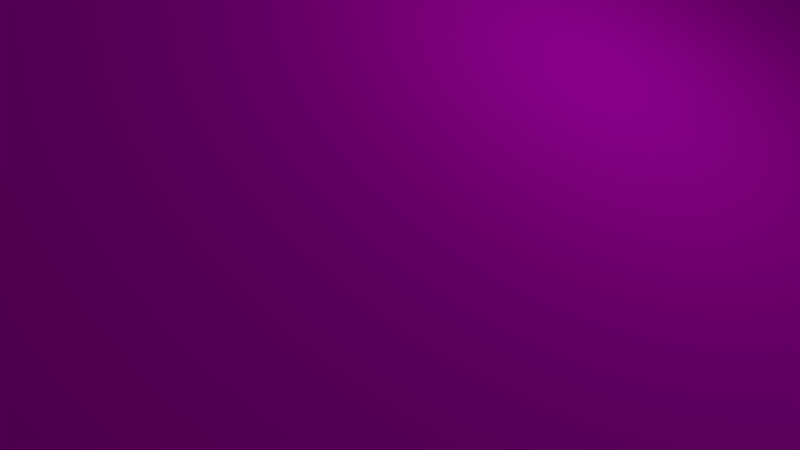 # Source: Techo-edificio.blend  (saved by Blender 2.79.0; exported with 4.5.12 LTS)
import bpy
from mathutils import Matrix  # noqa: F401  (used for matrix-valued properties, if any)

bpy.ops.wm.read_factory_settings(use_empty=True)
scene = bpy.context.scene
scene.name = 'Scene'

# ---- collections
col_collection_1 = bpy.data.collections.new('Collection 1'); scene.collection.children.link(col_collection_1)

# ---- images (referenced by path relative to the original .blend; pixels are not part of the script)
import os
ASSET_DIR = os.environ.get("B2B_ASSET_DIR", "")  # directory of the original .blend (textures are referenced by path, not embedded)
HERE = os.path.dirname(os.path.abspath(__file__))  # packed textures are extracted next to this script under _unpacked/

def load_image(name, relpath, width, height, colorspace="sRGB"):
    """Load a texture the original file referenced (path relative to the .blend, or extracted next to this script)."""
    p = next((c for c in (os.path.join(HERE, relpath), os.path.join(ASSET_DIR, relpath)) if relpath and os.path.exists(c)), "")
    if p:
        img = bpy.data.images.load(p, check_existing=True)
        img.name = name
    else:  # same state as the original file: an image datablock whose file is absent (Cycles renders it pink)
        img = bpy.data.images.new(name, width, height)
        img.source = "FILE"
        img.filepath = "//" + (relpath or name)
    img.colorspace_settings.name = colorspace
    return img
img_techoazul_jpg = load_image('techoAzul.jpg', 'techoAzul.jpg', 1024, 1024, 'sRGB')
img_madera_jpg = load_image('Madera.jpg', 'Madera.jpg', 1024, 1024, 'sRGB')
img_ladrillo4seamless_jpg = load_image('ladrillo4seamless.jpg', 'ladrillo4seamless.jpg', 1024, 1024, 'sRGB')
img_ladrillo4seamless_jpg_001 = load_image('ladrillo4seamless.jpg.001', 'ladrillo4seamless.jpg', 1024, 1024, 'sRGB')
img_ladrillo4seamless_jpg_002 = load_image('ladrillo4seamless.jpg.002', 'ladrillo4seamless.jpg', 1024, 1024, 'sRGB')

# ---- materials (node trees are filled in below, after node groups)
mat_techoazul_002 = bpy.data.materials.new('techoAzul.002')
mat_techoazul_002.alpha_threshold = 0.0
mat_techoazul_002.roughness = 0.5
mat_material_003 = bpy.data.materials.new('Material.003')
mat_material_003.alpha_threshold = 0.0
mat_material_003.roughness = 0.5
mat_material = bpy.data.materials.new('Material')
mat_material.alpha_threshold = 0.0
mat_material.roughness = 0.5
mat_material_001 = bpy.data.materials.new('Material.001')
mat_material_001.alpha_threshold = 0.0
mat_material_001.roughness = 0.5
mat_material_002 = bpy.data.materials.new('Material.002')
mat_material_002.alpha_threshold = 0.0
mat_material_002.roughness = 0.5

# ---- material node trees
mat_techoazul_002.use_nodes = True; mat_techoazul_002.node_tree.nodes.clear()
_N = mat_techoazul_002.node_tree.nodes; _L = mat_techoazul_002.node_tree.links
n0 = _N.new('ShaderNodeOutputMaterial'); n0.name = 'Material Output'; n0.location = (300, 300)
n1 = _N.new('ShaderNodeTexImage'); n1.name = 'Image Texture'; n1.location = (-305, 373)
n1.width = 140
n1.image = img_techoazul_jpg
n2 = _N.new('ShaderNodeTexCoord'); n2.name = 'Texture Coordinate'; n2.location = (-510, 315)
n3 = _N.new('ShaderNodeBsdfDiffuse'); n3.name = 'Diffuse BSDF'; n3.location = (10, 300)
_L.new(n3.outputs[0], n0.inputs[0])
_L.new(n2.outputs[2], n1.inputs[0])
_L.new(n1.outputs[0], n3.inputs[0])
n0.is_active_output = True
mat_material_003.use_nodes = True; mat_material_003.node_tree.nodes.clear()
_N = mat_material_003.node_tree.nodes; _L = mat_material_003.node_tree.links
n0 = _N.new('ShaderNodeOutputMaterial'); n0.name = 'Material Output'; n0.location = (300, 300)
n1 = _N.new('ShaderNodeBsdfDiffuse'); n1.name = 'Diffuse BSDF'; n1.location = (10, 300)
n2 = _N.new('ShaderNodeTexCoord'); n2.name = 'Texture Coordinate'; n2.location = (-339, 338)
n3 = _N.new('ShaderNodeTexImage'); n3.name = 'Image Texture'; n3.location = (-157, 320)
n3.width = 140
n3.image = img_madera_jpg
_L.new(n1.outputs[0], n0.inputs[0])
_L.new(n2.outputs[2], n3.inputs[0])
n0.is_active_output = True
mat_material.use_nodes = True; mat_material.node_tree.nodes.clear()
_N = mat_material.node_tree.nodes; _L = mat_material.node_tree.links
n0 = _N.new('ShaderNodeOutputMaterial'); n0.name = 'Material Output'; n0.location = (300, 300)
n1 = _N.new('ShaderNodeBsdfDiffuse'); n1.name = 'Diffuse BSDF'; n1.location = (10, 300)
n2 = _N.new('ShaderNodeTexCoord'); n2.name = 'Texture Coordinate'; n2.location = (-395, 253)
n3 = _N.new('ShaderNodeTexImage'); n3.name = 'Image Texture'; n3.location = (-215, 268)
n3.width = 140
n3.image = img_ladrillo4seamless_jpg
_L.new(n1.outputs[0], n0.inputs[0])
_L.new(n2.outputs[2], n3.inputs[0])
_L.new(n3.outputs[0], n1.inputs[0])
n0.is_active_output = True
mat_material_001.use_nodes = True; mat_material_001.node_tree.nodes.clear()
_N = mat_material_001.node_tree.nodes; _L = mat_material_001.node_tree.links
n0 = _N.new('ShaderNodeOutputMaterial'); n0.name = 'Material Output'; n0.location = (300, 300)
n1 = _N.new('ShaderNodeBsdfDiffuse'); n1.name = 'Diffuse BSDF'; n1.location = (10, 300)
n2 = _N.new('ShaderNodeTexCoord'); n2.name = 'Texture Coordinate'; n2.location = (-395, 253)
n3 = _N.new('ShaderNodeTexImage'); n3.name = 'Image Texture'; n3.location = (-215, 268)
n3.width = 140
n3.image = img_ladrillo4seamless_jpg_001
_L.new(n1.outputs[0], n0.inputs[0])
_L.new(n2.outputs[2], n3.inputs[0])
_L.new(n3.outputs[0], n1.inputs[0])
n0.is_active_output = True
mat_material_002.use_nodes = True; mat_material_002.node_tree.nodes.clear()
_N = mat_material_002.node_tree.nodes; _L = mat_material_002.node_tree.links
n0 = _N.new('ShaderNodeOutputMaterial'); n0.name = 'Material Output'; n0.location = (300, 300)
n1 = _N.new('ShaderNodeBsdfDiffuse'); n1.name = 'Diffuse BSDF'; n1.location = (10, 300)
n2 = _N.new('ShaderNodeTexCoord'); n2.name = 'Texture Coordinate'; n2.location = (-395, 253)
n3 = _N.new('ShaderNodeTexImage'); n3.name = 'Image Texture'; n3.location = (-215, 268)
n3.width = 140
n3.image = img_ladrillo4seamless_jpg_002
_L.new(n1.outputs[0], n0.inputs[0])
_L.new(n2.outputs[2], n3.inputs[0])
_L.new(n3.outputs[0], n1.inputs[0])
n0.is_active_output = True

# ---- world
world_world = bpy.data.worlds.new('World'); scene.world = world_world
world_world.color = (0.05088, 0.05088, 0.05088)
world_world.use_sun_shadow = False
world_world.sun_shadow_jitter_overblur = 0.0
world_world.cycles.sampling_method = 'MANUAL'

# ---- cameras
cam_camera = bpy.data.cameras.new('Camera')
cam_camera.clip_end = 100.0
cam_camera.lens = 35.0
cam_camera.sensor_width = 32.0
cam_camera.sensor_height = 18.0
cam_camera.ortho_scale = 7.314
cam_camera.dof.focus_distance = 0.0

# ---- lights
light_lamp = bpy.data.lights.new('Lamp', 'POINT')
light_lamp.transmission_factor = 0.0
light_lamp.cutoff_distance = 30.0
light_lamp.energy = 100.0
light_lamp.shadow_buffer_clip_start = 1.001
light_lamp.shadow_soft_size = 0.1
light_lamp.shadow_maximum_resolution = 0.006
light_lamp.use_absolute_resolution = True

# ---- meshes
me_cube = bpy.data.meshes.new('Cube')
me_cube.from_pydata([(-5.0, -1.0, -5.0), (-5.0, 1.0, -5.0), (5.0, 1.0, 5.0), (5.0, -1.0, 5.0), (-2.512, -1.0, 2.512), (-2.512, 1.0, 2.512), (-0.9719, 1.0, -1.0), (1.0, 1.0, 0.9719), (1.0, -1.0, 0.9719), (-0.9719, -1.0, -1.0), (-5.28, -1.0, -4.72), (-5.28, 1.0, -4.72), (-2.792, -1.0, 2.792), (-2.792, 1.0, 2.792), (4.72, 1.0, 5.28), (4.72, -1.0, 5.28), (-5.0, -1.0, -5.0), (-2.512, -1.0, 2.512), (-5.0, 1.0, -5.0), (-2.512, 1.0, 2.512), (5.0, 1.0, 5.0), (5.0, -1.0, 5.0), (-2.792, 1.0, 2.792), (-5.28, -1.0, -4.72), (-2.792, -1.0, 2.792), (-5.28, 1.0, -4.72), (4.72, 1.0, 5.28), (4.72, -1.0, 5.28), (-5.0, -1.0, -5.0), (-2.512, -1.0, 2.512), (-5.0, 1.0, -5.0), (-2.512, 1.0, 2.512), (5.0, 1.0, 5.0), (5.0, -1.0, 5.0), (-2.792, 1.0, 2.792), (-5.28, -1.0, -4.72), (-2.792, -1.0, 2.792), (-5.28, 1.0, -4.72), (4.72, 1.0, 5.28), (4.72, -1.0, 5.28), (-5.0, -1.01, -5.0), (-2.512, -1.01, 2.512), (-5.0, 1.01, -5.0), (-2.512, 1.01, 2.512), (5.0, 1.01, 5.0), (5.0, -1.01, 5.0), (-2.792, 1.01, 2.792), (-5.28, -1.01, -4.72), (-2.792, -1.01, 2.792), (-5.28, 1.01, -4.72), (4.72, 1.01, 5.28), (4.72, -1.01, 5.28), (-5.144, -1.0, -5.144), (-5.144, 1.0, -5.144), (5.144, 1.0, 5.144), (5.144, -1.0, 5.144), (-5.423, -1.0, -4.864), (-5.423, 1.0, -4.864), (4.864, 1.0, 5.423), (4.864, -1.0, 5.423), (4.72, 1.01, 5.28), (5.0, 1.01, 5.0), (4.864, 1.01, 5.423), (5.144, 1.01, 5.144), (-5.0, 1.01, -5.0), (-5.28, 1.01, -4.72), (-5.144, 1.01, -5.144), (-5.423, 1.01, -4.864), (-5.0, -1.01, -5.0), (-5.28, -1.01, -4.72), (-5.144, -1.01, -5.144), (-5.423, -1.01, -4.864), (5.0, -1.01, 5.0), (4.72, -1.01, 5.28), (5.144, -1.01, 5.144), (4.864, -1.01, 5.423)], [], [(11, 13, 22, 25), (15, 12, 24, 27), (2, 7, 6, 1, 5), (9, 8, 3, 4, 0), (8, 7, 2, 3), (6, 9, 0, 1), (6, 7, 8, 9), (14, 13, 12, 15), (10, 12, 13, 11), (10, 11, 57, 56), (5, 1, 18, 19), (1, 0, 52, 53), (1, 11, 25, 18), (22, 26, 38, 34), (16, 17, 29, 28), (18, 25, 37, 30), (17, 21, 33, 29), (10, 0, 16, 23), (3, 15, 27, 21), (2, 5, 19, 20), (14, 2, 20, 26), (0, 4, 17, 16), (13, 14, 26, 22), (4, 3, 21, 17), (12, 10, 23, 24), (28, 29, 41, 40), (30, 37, 49, 42), (29, 33, 45, 41), (37, 34, 46, 49), (23, 16, 28, 35), (19, 18, 30, 31), (27, 24, 36, 39), (24, 23, 35, 36), (21, 27, 39, 33), (20, 19, 31, 32), (26, 20, 32, 38), (25, 22, 34, 37), (43, 42, 49, 46), (44, 43, 46, 50), (41, 45, 51, 48), (40, 41, 48, 47), (34, 38, 50, 46), (35, 28, 40, 47), (31, 30, 42, 43), (39, 36, 48, 51), (36, 35, 47, 48), (33, 39, 51, 45), (32, 31, 43, 44), (38, 32, 44, 50), (53, 52, 56, 57), (55, 54, 58, 59), (0, 10, 69, 68), (58, 54, 63, 62), (3, 2, 54, 55), (14, 15, 59, 58), (59, 15, 73, 75), (1, 53, 66, 64), (61, 60, 62, 63), (54, 2, 61, 63), (2, 14, 60, 61), (14, 58, 62, 60), (65, 64, 66, 67), (53, 57, 67, 66), (11, 1, 64, 65), (57, 11, 65, 67), (68, 69, 71, 70), (10, 56, 71, 69), (52, 0, 68, 70), (56, 52, 70, 71), (73, 72, 74, 75), (55, 59, 75, 74), (15, 3, 72, 73), (3, 55, 74, 72)])
_uv = me_cube.uv_layers.new(name='UVMap')
_uv.uv.foreach_set('vector', [-165.7, -3.672, -165.7, -3.672, -165.7, -3.672, -165.7, -3.672, -165.7, -3.672, -165.7, -3.672, -165.7, -3.672, -165.7, -3.672, 95.44, -3.672, 95.79, -0.7412, 95.79, 0.6985, 95.44, 3.629, 33.68, -0.02133, 33.68, -0.7412, 33.68, 0.6985, 33.34, 3.629, -28.42, -0.02133, 33.34, -3.672, 95.96, 0.7887, 130.7, 0.7887, 130.7, 3.708, 95.96, 3.708, 130.7, -0.646, 95.96, -0.646, 95.96, -3.567, 130.7, -3.567, 130.7, -0.646, 130.7, 0.7887, 95.96, 0.7887, 95.96, -0.646, 131.1, 3.646, 131.1, -0.2421, 165.8, -0.2421, 165.8, 3.646, 165.8, -3.568, 165.8, -0.2421, 131.1, -0.2421, 131.1, -3.568, 165.8, -3.568, 131.1, -3.568, 131.1, -3.672, 165.8, -3.672, -165.7, -3.672, -165.7, -3.672, -165.7, -3.672, -165.7, -3.672, 130.7, -3.567, 95.96, -3.567, 95.96, -3.672, 130.7, -3.672, -165.7, -3.672, -165.7, -3.672, -165.7, -3.672, -165.7, -3.672, -165.7, -3.672, -165.7, -3.672, -165.7, -3.672, -165.7, -3.672, -165.7, -3.672, -165.7, -3.672, -165.7, -3.672, -165.7, -3.672, -165.7, -3.672, -165.7, -3.672, -165.7, -3.672, -165.7, -3.672, -165.7, -3.672, -165.7, -3.672, -165.7, -3.672, -165.7, -3.672, -165.7, -3.672, -165.7, -3.672, -165.7, -3.672, -165.7, -3.672, -165.7, -3.672, -165.7, -3.672, -165.7, -3.672, -165.7, -3.672, -165.7, -3.672, -165.7, -3.672, -165.7, -3.672, -165.7, -3.672, -165.7, -3.672, -165.7, -3.672, -165.7, -3.672, -165.7, -3.672, -165.7, -3.672, -165.7, -3.672, -165.7, -3.672, -165.7, -3.672, -165.7, -3.672, -165.7, -3.672, -165.7, -3.672, -165.7, -3.672, -165.7, -3.672, -165.7, -3.672, -165.7, -3.672, -165.7, -3.672, -165.7, -3.672, -165.7, -3.672, -165.7, -3.672, -165.7, -3.672, 166.2, 3.604, 166.2, 0.1182, 166.4, 0.1182, 166.4, 3.604, -137.5, 3.833, -137.5, 3.629, -137.3, 3.629, -137.3, 3.833, 166.2, 0.1182, 166.2, -3.672, 166.4, -3.672, 166.4, 0.1182, 166.4, 3.543, 166.4, 0.2167, 166.5, 0.2167, 166.5, 3.543, -165.7, -3.672, -165.7, -3.672, -165.7, -3.672, -165.7, -3.672, -165.7, -3.672, -165.7, -3.672, -165.7, -3.672, -165.7, -3.672, -165.7, -3.672, -165.7, -3.672, -165.7, -3.672, -165.7, -3.672, -165.7, -3.672, -165.7, -3.672, -165.7, -3.672, -165.7, -3.672, -165.7, -3.672, -165.7, -3.672, -165.7, -3.672, -165.7, -3.672, -165.7, -3.672, -165.7, -3.672, -165.7, -3.672, -165.7, -3.672, -165.7, -3.672, -165.7, -3.672, -165.7, -3.672, -165.7, -3.672, -165.7, -3.672, -165.7, -3.672, -165.7, -3.672, -165.7, -3.672, -35.3, -0.02133, -97.06, -3.672, -90.18, -3.672, -28.42, -0.02133, -97.06, 3.629, -35.3, -0.02133, -28.42, -0.02133, -90.18, 3.629, -158.8, -0.02133, -97.06, 3.629, -103.9, 3.629, -165.7, -0.02133, -97.06, -3.672, -158.8, -0.02133, -165.7, -0.02133, -103.9, -3.672, 166.4, 0.2167, 166.4, -3.672, 166.5, -3.672, 166.5, 0.2167, -137.7, 3.833, -137.7, 3.629, -137.5, 3.629, -137.5, 3.833, 166.0, -0.186, 166.0, -3.672, 166.2, -3.672, 166.2, -0.186, 166.5, 3.543, 166.5, -0.3456, 166.7, -0.3456, 166.7, 3.543, 166.5, -0.3456, 166.5, -3.672, 166.7, -3.672, 166.7, -0.3456, -137.0, 3.629, -137.0, 3.833, -137.1, 3.833, -137.1, 3.629, 166.0, 3.604, 166.0, -0.186, 166.2, -0.186, 166.2, 3.604, -137.3, 3.833, -137.3, 3.629, -137.1, 3.629, -137.1, 3.833, -165.7, 4.667, -165.7, 3.634, -158.8, 3.634, -158.8, 4.667, -151.9, 3.634, -151.9, 4.667, -158.8, 4.667, -158.8, 3.634, -136.6, 3.629, -136.6, 3.833, -136.8, 3.833, -136.8, 3.629, -158.8, 4.667, -151.9, 4.667, -151.9, 4.672, -158.8, 4.672, 95.96, 3.708, 130.7, 3.708, 130.7, 3.813, 95.96, 3.813, 131.1, 3.646, 165.8, 3.646, 165.8, 3.75, 131.1, 3.75, 165.8, 3.75, 165.8, 3.646, 166.0, 3.646, 166.0, 3.75, 130.7, -3.567, 130.7, -3.672, 130.9, -3.672, 130.9, -3.567, -141.4, 3.833, -141.4, 3.629, -137.8, 3.629, -137.8, 3.833, 130.7, 3.813, 130.7, 3.708, 130.9, 3.708, 130.9, 3.813, -136.8, 3.629, -136.8, 3.833, -137.0, 3.833, -137.0, 3.629, 131.1, 3.646, 131.1, 3.75, 130.9, 3.75, 130.9, 3.646, -141.4, 3.629, -141.4, 3.833, -144.9, 3.833, -144.9, 3.629, -165.7, 4.667, -158.8, 4.667, -158.8, 4.672, -165.7, 4.672, -137.8, 3.833, -137.8, 3.629, -137.7, 3.629, -137.7, 3.833, 131.1, -3.672, 131.1, -3.568, 130.9, -3.568, 130.9, -3.672, -148.4, 3.833, -148.4, 3.629, -144.9, 3.629, -144.9, 3.833, 165.8, -3.568, 165.8, -3.672, 166.0, -3.672, 166.0, -3.568, 95.96, -3.672, 95.96, -3.567, 95.79, -3.567, 95.79, -3.672, -158.8, 3.634, -165.7, 3.634, -165.7, 3.629, -158.8, 3.629, -151.9, 3.833, -151.9, 3.629, -148.4, 3.629, -148.4, 3.833, -151.9, 3.634, -158.8, 3.634, -158.8, 3.629, -151.9, 3.629, -136.6, 3.833, -136.6, 3.629, -136.5, 3.629, -136.5, 3.833, 95.96, 3.708, 95.96, 3.813, 95.79, 3.813, 95.79, 3.708])
me_cube.materials.append(mat_techoazul_002)
me_cube.use_remesh_preserve_volume = False
me_cube.use_remesh_preserve_attributes = False
me_cube.use_mirror_vertex_groups = False
me_cube.update()
me_plane_004 = bpy.data.meshes.new('Plane.004')
me_plane_004.from_pydata([(-5.826, -1.704, -0.1696), (1.852, 0.32, -0.1529), (1.876, -1.68, -0.1858), (-5.85, 0.2959, -0.1367), (1.85, -1.723, -0.1923), (6.423, 0.1615, 6.019), (6.447, -1.838, 5.986), (1.826, 0.2764, -0.1593)], [], [(3, 1, 2, 0), (7, 5, 6, 4)])
_uv = me_plane_004.uv_layers.new(name='UVMap')
_uv.uv.foreach_set('vector', [1.673, -1.619, 1.327, 1.07, 0.1933, 0.9423, 0.5384, -1.747, -1.173, 2.619, -0.5928, -1.899, 0.5406, -1.764, -0.03921, 2.754])
me_plane_004.materials.append(mat_material_003)
me_plane_004.use_remesh_preserve_volume = False
me_plane_004.use_remesh_preserve_attributes = False
me_plane_004.use_mirror_vertex_groups = False
me_plane_004.update()
me_plane = bpy.data.meshes.new('Plane')
me_plane.from_pydata([(1.342, -7.201, -2.472e-07), (-1.815, -0.0167, -4.041), (1.71, -7.033, -4.041), (1.71, 7.0, -4.041)], [], [(3, 1, 2)])
_uv = me_plane.uv_layers.new(name='UVMap')
_uv.uv.foreach_set('vector', [6.782, -1.648, 0.5, 2.648, -5.782, -1.648])
me_plane.materials.append(mat_material)
me_plane.use_remesh_preserve_volume = False
me_plane.use_remesh_preserve_attributes = False
me_plane.use_mirror_vertex_groups = False
me_plane.update()
me_plane_001 = bpy.data.meshes.new('Plane.001')
me_plane_001.from_pydata([(1.342, -7.201, -2.472e-07), (-1.815, -0.0167, -4.041), (1.71, -7.033, -4.041), (1.71, 7.0, -4.041)], [], [(3, 1, 2)])
_uv = me_plane_001.uv_layers.new(name='UVMap')
_uv.uv.foreach_set('vector', [6.782, -1.648, 0.5, 2.648, -5.782, -1.648])
me_plane_001.materials.append(mat_material_001)
me_plane_001.use_remesh_preserve_volume = False
me_plane_001.use_remesh_preserve_attributes = False
me_plane_001.use_mirror_vertex_groups = False
me_plane_001.update()
me_plane_002 = bpy.data.meshes.new('Plane.002')
me_plane_002.from_pydata([(1.342, -7.201, -2.472e-07), (-1.815, -0.0167, -4.041), (1.71, -7.033, -4.041), (1.71, 7.0, -4.041)], [], [(3, 1, 2)])
_uv = me_plane_002.uv_layers.new(name='UVMap')
_uv.uv.foreach_set('vector', [6.782, -1.648, 0.5, 2.648, -5.782, -1.648])
me_plane_002.materials.append(mat_material_002)
me_plane_002.use_remesh_preserve_volume = False
me_plane_002.use_remesh_preserve_attributes = False
me_plane_002.use_mirror_vertex_groups = False
me_plane_002.update()

# ---- objects
ob_cube = bpy.data.objects.new('Cube', me_cube)
ob_plane_003 = bpy.data.objects.new('Plane.003', me_plane_004)
ob_plane = bpy.data.objects.new('Plane', me_plane)
ob_lamp = bpy.data.objects.new('Lamp', light_lamp)
ob_camera = bpy.data.objects.new('Camera', cam_camera)
ob_plane_001 = bpy.data.objects.new('Plane.001', me_plane_001)
ob_plane_002 = bpy.data.objects.new('Plane.002', me_plane_002)

# ---- transforms, parenting, visibility, modifiers, constraints
ob_cube.location = (0.0, 0.0, 0.0)
ob_cube.rotation_euler = (0.0, 0.7854, 0.0)
ob_cube.scale = (1.0, 29.0, 1.0)
ob_cube.lock_rotations_4d = False
ob_cube.empty_display_type = 'ARROWS'
ob_cube.lineart.crease_threshold = 0.0
ob_plane_003.location = (-1.606, -29.19, 2.535)
ob_plane_003.rotation_euler = (-0.02247, -2.674, 3.155)
ob_plane_003.lineart.crease_threshold = 0.0
ob_plane.location = (-0.0167, 33.05, 1.738)
ob_plane.rotation_euler = (0.0, 1.571, 1.571)
ob_plane.lineart.crease_threshold = 0.0
ob_lamp.location = (4.076, 1.005, 5.904)
ob_lamp.rotation_euler = (0.6503, 0.05522, 1.866)
ob_lamp.lock_rotations_4d = False
ob_lamp.empty_display_type = 'ARROWS'
ob_lamp.color = (0.0, 0.0, 0.0, 0.0)
ob_lamp.lineart.crease_threshold = 0.0
ob_camera.location = (7.481, -6.508, 5.344)
ob_camera.rotation_euler = (1.109, 0.0, 0.8149)
ob_camera.lock_rotations_4d = False
ob_camera.empty_display_type = 'ARROWS'
ob_camera.color = (0.0, 0.0, 0.0, 0.0)
ob_camera.display_type = 'WIRE'
ob_camera.lineart.crease_threshold = 0.0
ob_plane_001.location = (-0.0167, 33.05, 1.738)
ob_plane_001.rotation_euler = (0.0, 1.571, 1.571)
ob_plane_001.lineart.crease_threshold = 0.0
ob_plane_002.location = (-0.0167, -33.05, 1.738)
ob_plane_002.rotation_euler = (-4.712, 1.571, 0.0)
ob_plane_002.lineart.crease_threshold = 0.0

# ---- collection membership
col_collection_1.objects.link(ob_cube)
col_collection_1.objects.link(ob_plane_003)
col_collection_1.objects.link(ob_plane)
col_collection_1.objects.link(ob_lamp)
col_collection_1.objects.link(ob_camera)
col_collection_1.objects.link(ob_plane_001)
col_collection_1.objects.link(ob_plane_002)

# ---- scene / render settings (as saved in the file)
scene.camera = ob_camera
scene.frame_start = 1; scene.frame_end = 250; scene.frame_set(1)
scene.render.engine = 'CYCLES'
scene.render.resolution_percentage = 50
scene.render.dither_intensity = 0.0
scene.cycles.use_denoising = False
scene.cycles.samples = 128
scene.cycles.sampling_pattern = 'TABULATED_SOBOL'
scene.cycles.use_adaptive_sampling = False
scene.cycles.use_light_tree = False
scene.cycles.blur_glossy = 0.0
scene.cycles.sample_clamp_indirect = 0.0
scene.view_settings.view_transform = 'Standard'
bpy.context.view_layer.update()

